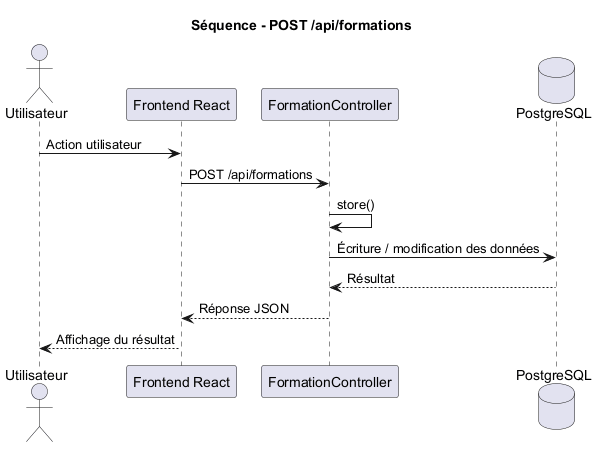

The diagram above was rendered by PlantUML. Its source (embedded in the PNG):
@startuml
title Séquence - POST /api/formations

actor Utilisateur
participant "Frontend React" as Frontend
participant "FormationController" as Controller
database "PostgreSQL" as DB

Utilisateur -> Frontend : Action utilisateur
Frontend -> Controller : POST /api/formations
Controller -> Controller : store()
Controller -> DB : Écriture / modification des données
DB --> Controller : Résultat
Controller --> Frontend : Réponse JSON
Frontend --> Utilisateur : Affichage du résultat

@enduml